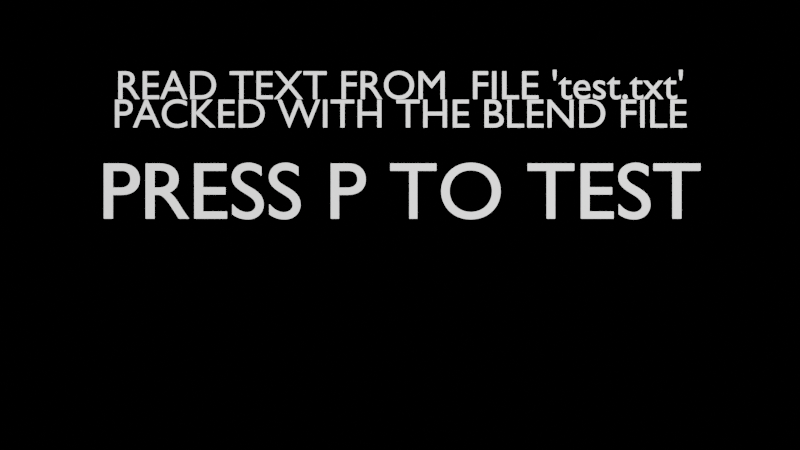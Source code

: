# Source: TextReader_textBlock.blend  (saved by Blender 3.0.42; exported with 4.5.12 LTS)
import bpy
from mathutils import Matrix  # noqa: F401  (used for matrix-valued properties, if any)

bpy.ops.wm.read_factory_settings(use_empty=True)
scene = bpy.context.scene
scene.name = 'Scene'

# ---- collections
col_collection = bpy.data.collections.new('Collection'); scene.collection.children.link(col_collection)

# ---- materials (node trees are filled in below, after node groups)
mat_textwhite = bpy.data.materials.new('TextWhite')

# ---- material node trees
mat_textwhite.use_nodes = True; mat_textwhite.node_tree.nodes.clear()
_N = mat_textwhite.node_tree.nodes; _L = mat_textwhite.node_tree.links
n0 = _N.new('ShaderNodeBsdfPrincipled'); n0.name = 'Principled BSDF'; n0.location = (10, 300)
n0.distribution = 'GGX'
n0.subsurface_method = 'RANDOM_WALK_SKIN'
n0.inputs[3].default_value = 1.45
n0.inputs[28].default_value = 1.0
n1 = _N.new('ShaderNodeOutputMaterial'); n1.name = 'Material Output'; n1.location = (300, 300)
n1.target = 'CYCLES'
n2 = _N.new('ShaderNodeOutputMaterial'); n2.name = 'Material Output.001'; n2.location = (0, 0)
n2.target = 'EEVEE'
n3 = _N.new('ShaderNodeMixShader'); n3.name = 'Mix Shader'; n3.location = (0, 0)
n3.label = 'Disable Shadow'
n3.hide = True
n4 = _N.new('ShaderNodeLightPath'); n4.name = 'Light Path'; n4.location = (0, 0)
n4.hide = True
n5 = _N.new('ShaderNodeBsdfTransparent'); n5.name = 'Transparent BSDF'; n5.location = (0, 0)
n5.hide = True
_L.new(n0.outputs[0], n1.inputs[0])
_L.new(n0.outputs[0], n3.inputs[1])
_L.new(n3.outputs[0], n2.inputs[0])
_L.new(n4.outputs[1], n3.inputs[0])
_L.new(n5.outputs[0], n3.inputs[2])
n1.is_active_output = True

# ---- world
world_world = bpy.data.worlds.new('World'); scene.world = world_world
world_world.use_nodes = True; world_world.node_tree.nodes.clear()
_N = world_world.node_tree.nodes; _L = world_world.node_tree.links
n0 = _N.new('ShaderNodeOutputWorld'); n0.name = 'World Output'; n0.location = (300, 300)
n1 = _N.new('ShaderNodeBackground'); n1.name = 'Background'; n1.location = (10, 300)
n2 = _N.new('ShaderNodeRGB'); n2.name = 'RGB'; n2.location = (-180, 278)
n2.outputs[0].default_value = (0.0, 0.0, 0.0, 1.0)
_L.new(n1.outputs[0], n0.inputs[0])
_L.new(n2.outputs[0], n1.inputs[0])
n0.is_active_output = True
world_world.color = (0.05088, 0.05088, 0.05088)
world_world.use_sun_shadow = False
world_world.sun_shadow_jitter_overblur = 0.0

# ---- cameras
cam_camera = bpy.data.cameras.new('Camera')
cam_camera.clip_end = 100.0
cam_camera.lens = 12.0
cam_camera.ortho_scale = 7.314

# ---- lights
light_light = bpy.data.lights.new('Light', 'POINT')
light_light.transmission_factor = 0.0
light_light.energy = 1160.0
light_light.shadow_soft_size = 6.67
light_light.shadow_maximum_resolution = 0.006
light_light.use_absolute_resolution = True

# ---- curves / text
txt_text = bpy.data.curves.new('Text', 'FONT')
txt_text.dimensions = '2D'
txt_text.body = "READ TEXT FROM  FILE 'test.txt'\nPACKED WITH THE BLEND FILE"
txt_text.materials.append(mat_textwhite)
txt_text.align_x = 'CENTER'
txt_text.size = 0.8
txt_text.space_line = 0.7
txt_text_001 = bpy.data.curves.new('Text.001', 'FONT')
txt_text_001.dimensions = '2D'
txt_text_001.body = 'PRESS P TO TEST'
txt_text_001.materials.append(mat_textwhite)
txt_text_001.extrude = 0.01
txt_text_001.align_x = 'CENTER'
txt_text_001.size = 1.5

# ---- objects
ob_light = bpy.data.objects.new('Light', light_light)
ob_camera = bpy.data.objects.new('Camera', cam_camera)
ob_title = bpy.data.objects.new('Title', txt_text)
ob_textobject = bpy.data.objects.new('TextObject', txt_text_001)

# ---- transforms, parenting, visibility, modifiers, constraints
ob_light.location = (4.076, 1.005, 5.904)
ob_light.rotation_euler = (0.6503, 0.05522, 1.866)
ob_light.lock_rotations_4d = False
ob_light.empty_display_type = 'ARROWS'
ob_light.color = (0.0, 0.0, 0.0, 0.0)
ob_light.lineart.crease_threshold = 0.0
ob_camera.location = (0.0, 0.0, 4.958)
ob_camera.lock_rotations_4d = False
ob_camera.empty_display_type = 'ARROWS'
ob_camera.color = (0.0, 0.0, 0.0, 0.0)
ob_camera.display_type = 'WIRE'
ob_camera.lineart.crease_threshold = 0.0
ob_title.location = (0.0, 2.479, -0.2889)
ob_title.visible_shadow = False
ob_textobject.location = (0.0, 0.1186, 0.0)
ob_textobject.visible_shadow = False

# ---- collection membership
col_collection.objects.link(ob_light)
col_collection.objects.link(ob_camera)
col_collection.objects.link(ob_title)
col_collection.objects.link(ob_textobject)

# ---- scene / render settings (as saved in the file)
scene.camera = ob_camera
scene.frame_start = 1; scene.frame_end = 250; scene.frame_set(77)
scene.render.engine = 'BLENDER_EEVEE_NEXT'
scene.cycles.sampling_pattern = 'TABULATED_SOBOL'
scene.cycles.use_light_tree = False
scene.view_settings.view_transform = 'Filmic'
bpy.context.view_layer.update()
